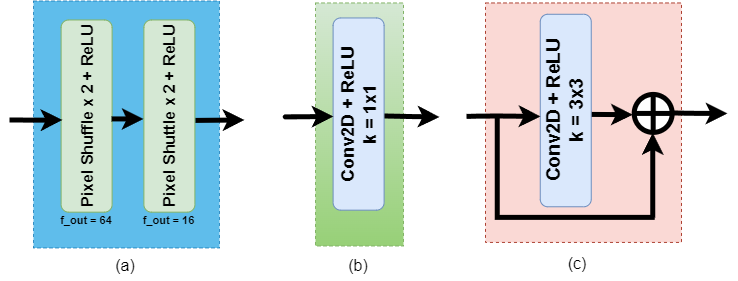

The diagram above was exported from draw.io. Its source (the exported page's mxGraphModel, read from the mxfile embedded in the PNG):
<mxGraphModel dx="2110" dy="-727" grid="0" gridSize="10" guides="1" tooltips="1" connect="1" arrows="1" fold="1" page="0" pageScale="1" pageWidth="850" pageHeight="1100" math="0" shadow="0">
  <root>
    <mxCell id="0" />
    <mxCell id="1" parent="0" />
    <mxCell id="hveLFOXSoI0XhKtCWB2--39" value="" style="rounded=0;whiteSpace=wrap;html=1;fontSize=16;fillColor=#1ba1e2;fontColor=#ffffff;strokeColor=#006EAF;opacity=70;dashed=1;" parent="1" vertex="1">
      <mxGeometry x="-846" y="1336.46" width="186" height="247" as="geometry" />
    </mxCell>
    <mxCell id="hveLFOXSoI0XhKtCWB2--37" value="" style="rounded=0;whiteSpace=wrap;html=1;fontSize=16;fillColor=#fad9d5;strokeColor=#ae4132;dashed=1;" parent="1" vertex="1">
      <mxGeometry x="-394" y="1338.46" width="196" height="239.46" as="geometry" />
    </mxCell>
    <mxCell id="hveLFOXSoI0XhKtCWB2--35" value="" style="rounded=0;whiteSpace=wrap;html=1;fontSize=16;fillColor=#d5e8d4;strokeColor=#82b366;gradientColor=#97d077;dashed=1;" parent="1" vertex="1">
      <mxGeometry x="-564" y="1338.46" width="88" height="243" as="geometry" />
    </mxCell>
    <mxCell id="E3X-gXRzJ4d3mIfsg4SH-1" value="&lt;b style=&quot;&quot;&gt;&lt;font style=&quot;font-size: 16px;&quot;&gt;Pixel Shuffle x 2 + ReLU&lt;/font&gt;&lt;/b&gt;" style="rounded=1;whiteSpace=wrap;html=1;rotation=-90;fillColor=#d5e8d4;strokeColor=#82b366;strokeWidth=1;" parent="1" vertex="1">
      <mxGeometry x="-889" y="1426.06" width="192.2" height="51" as="geometry" />
    </mxCell>
    <mxCell id="E3X-gXRzJ4d3mIfsg4SH-4" value="&lt;b style=&quot;border-color: var(--border-color);&quot;&gt;&lt;font style=&quot;font-size: 16px;&quot;&gt;Pixel Shuttle x 2 + ReLU&lt;/font&gt;&lt;/b&gt;" style="rounded=1;whiteSpace=wrap;html=1;rotation=-90;fillColor=#d5e8d4;strokeColor=#82b366;strokeWidth=1;" parent="1" vertex="1">
      <mxGeometry x="-806.2" y="1426.06" width="192.2" height="51" as="geometry" />
    </mxCell>
    <mxCell id="E3X-gXRzJ4d3mIfsg4SH-6" value="" style="endArrow=classic;html=1;rounded=1;strokeWidth=5;" parent="1" edge="1">
      <mxGeometry width="50" height="50" relative="1" as="geometry">
        <mxPoint x="-767.93" y="1454.42" as="sourcePoint" />
        <mxPoint x="-736" y="1454.46" as="targetPoint" />
        <Array as="points">
          <mxPoint x="-767.93" y="1454.42" />
        </Array>
      </mxGeometry>
    </mxCell>
    <mxCell id="E3X-gXRzJ4d3mIfsg4SH-7" value="" style="endArrow=classic;html=1;rounded=1;strokeWidth=5;" parent="1" edge="1">
      <mxGeometry width="50" height="50" relative="1" as="geometry">
        <mxPoint x="-684" y="1455.92" as="sourcePoint" />
        <mxPoint x="-635" y="1455.46" as="targetPoint" />
        <Array as="points">
          <mxPoint x="-684" y="1455.92" />
        </Array>
      </mxGeometry>
    </mxCell>
    <mxCell id="hveLFOXSoI0XhKtCWB2--1" value="" style="endArrow=classic;html=1;rounded=1;strokeWidth=5;" parent="1" edge="1">
      <mxGeometry width="50" height="50" relative="1" as="geometry">
        <mxPoint x="-870" y="1455.46" as="sourcePoint" />
        <mxPoint x="-817" y="1455.46" as="targetPoint" />
        <Array as="points">
          <mxPoint x="-838.1" y="1455.7" />
        </Array>
      </mxGeometry>
    </mxCell>
    <mxCell id="hveLFOXSoI0XhKtCWB2--7" value="&lt;font style=&quot;font-size: 11px;&quot;&gt;&lt;b&gt;f_out = 64&lt;/b&gt;&lt;/font&gt;" style="text;html=1;strokeColor=none;fillColor=none;align=center;verticalAlign=middle;whiteSpace=wrap;rounded=0;fontSize=16;strokeWidth=1;" parent="1" vertex="1">
      <mxGeometry x="-830.9" y="1538.6100000000001" width="76" height="31" as="geometry" />
    </mxCell>
    <mxCell id="hveLFOXSoI0XhKtCWB2--8" value="&lt;font style=&quot;font-size: 11px;&quot;&gt;&lt;b&gt;f_out = 16&lt;/b&gt;&lt;/font&gt;" style="text;html=1;strokeColor=none;fillColor=none;align=center;verticalAlign=middle;whiteSpace=wrap;rounded=0;fontSize=16;strokeWidth=1;" parent="1" vertex="1">
      <mxGeometry x="-749.55" y="1545.7600000000002" width="78.9" height="16.7" as="geometry" />
    </mxCell>
    <mxCell id="hveLFOXSoI0XhKtCWB2--9" value="&lt;b&gt;&lt;font style=&quot;font-size: 18px;&quot;&gt;&lt;font style=&quot;&quot;&gt;Conv&lt;/font&gt;2D + ReLU&lt;br&gt;k = 1x1&lt;br&gt;&lt;/font&gt;&lt;/b&gt;" style="rounded=1;whiteSpace=wrap;html=1;rotation=-90;fillColor=#dae8fc;strokeColor=#6c8ebf;" parent="1" vertex="1">
      <mxGeometry x="-617" y="1424.06" width="192.2" height="51" as="geometry" />
    </mxCell>
    <mxCell id="hveLFOXSoI0XhKtCWB2--11" value="" style="endArrow=classic;html=1;rounded=1;strokeWidth=5;" parent="1" edge="1">
      <mxGeometry width="50" height="50" relative="1" as="geometry">
        <mxPoint x="-495" y="1451.46" as="sourcePoint" />
        <mxPoint x="-440" y="1452.46" as="targetPoint" />
        <Array as="points">
          <mxPoint x="-475" y="1451.96" />
        </Array>
      </mxGeometry>
    </mxCell>
    <mxCell id="hveLFOXSoI0XhKtCWB2--14" value="(a)" style="text;strokeColor=none;fillColor=none;html=1;align=center;verticalAlign=middle;whiteSpace=wrap;rounded=0;fontSize=16;" parent="1" vertex="1">
      <mxGeometry x="-784" y="1586" width="60" height="30" as="geometry" />
    </mxCell>
    <mxCell id="hveLFOXSoI0XhKtCWB2--19" value="&lt;b style=&quot;font-size: 19px;&quot;&gt;&lt;font style=&quot;font-size: 19px;&quot;&gt;&lt;font style=&quot;font-size: 19px;&quot;&gt;Conv&lt;/font&gt;2D + ReLU&lt;br&gt;k = 3x3&lt;br&gt;&lt;/font&gt;&lt;/b&gt;" style="rounded=1;whiteSpace=wrap;html=1;rotation=-90;fillColor=#dae8fc;strokeColor=#6c8ebf;" parent="1" vertex="1">
      <mxGeometry x="-410" y="1420.52" width="192.5" height="51" as="geometry" />
    </mxCell>
    <mxCell id="hveLFOXSoI0XhKtCWB2--21" value="" style="endArrow=classic;html=1;rounded=1;strokeWidth=5;" parent="1" edge="1">
      <mxGeometry width="50" height="50" relative="1" as="geometry">
        <mxPoint x="-287.7499999999999" y="1449.92" as="sourcePoint" />
        <mxPoint x="-246.75" y="1450.16" as="targetPoint" />
        <Array as="points">
          <mxPoint x="-287.7499999999999" y="1449.92" />
        </Array>
      </mxGeometry>
    </mxCell>
    <mxCell id="hveLFOXSoI0XhKtCWB2--23" value="" style="shape=orEllipse;perimeter=ellipsePerimeter;whiteSpace=wrap;html=1;backgroundOutline=1;rounded=1;strokeWidth=5;" parent="1" vertex="1">
      <mxGeometry x="-245.31" y="1429.92" width="38" height="38" as="geometry" />
    </mxCell>
    <mxCell id="hveLFOXSoI0XhKtCWB2--24" value="" style="shape=partialRectangle;whiteSpace=wrap;html=1;top=0;left=0;fillColor=none;rotation=90;rounded=1;strokeWidth=5;perimeterSpacing=4;" parent="1" vertex="1">
      <mxGeometry x="-355.08" y="1425" width="100.66" height="155" as="geometry" />
    </mxCell>
    <mxCell id="hveLFOXSoI0XhKtCWB2--26" value="(b)" style="text;strokeColor=none;fillColor=none;html=1;align=center;verticalAlign=middle;whiteSpace=wrap;rounded=0;fontSize=16;" parent="1" vertex="1">
      <mxGeometry x="-550.9" y="1586" width="60" height="30" as="geometry" />
    </mxCell>
    <mxCell id="hveLFOXSoI0XhKtCWB2--27" value="(c)" style="text;strokeColor=none;fillColor=none;html=1;align=center;verticalAlign=middle;whiteSpace=wrap;rounded=0;fontSize=16;" parent="1" vertex="1">
      <mxGeometry x="-332" y="1584" width="60" height="30" as="geometry" />
    </mxCell>
    <mxCell id="hveLFOXSoI0XhKtCWB2--29" value="" style="endArrow=classic;html=1;rounded=1;strokeWidth=5;" parent="1" edge="1">
      <mxGeometry width="50" height="50" relative="1" as="geometry">
        <mxPoint x="-413" y="1451.92" as="sourcePoint" />
        <mxPoint x="-339" y="1451.92" as="targetPoint" />
        <Array as="points">
          <mxPoint x="-392" y="1451.42" />
        </Array>
      </mxGeometry>
    </mxCell>
    <mxCell id="hveLFOXSoI0XhKtCWB2--31" value="" style="endArrow=classic;html=1;rounded=1;entryX=0.5;entryY=1;entryDx=0;entryDy=0;strokeWidth=5;" parent="1" edge="1">
      <mxGeometry width="50" height="50" relative="1" as="geometry">
        <mxPoint x="-226.75" y="1552.92" as="sourcePoint" />
        <mxPoint x="-226.75" y="1468.42" as="targetPoint" />
        <Array as="points" />
      </mxGeometry>
    </mxCell>
    <mxCell id="hveLFOXSoI0XhKtCWB2--34" value="" style="endArrow=classic;html=1;rounded=1;strokeWidth=5;" parent="1" edge="1">
      <mxGeometry width="50" height="50" relative="1" as="geometry">
        <mxPoint x="-581" y="1452.22" as="sourcePoint" />
        <mxPoint x="-546" y="1451.96" as="targetPoint" />
        <Array as="points">
          <mxPoint x="-599" y="1452.46" />
        </Array>
      </mxGeometry>
    </mxCell>
    <mxCell id="hveLFOXSoI0XhKtCWB2--36" value="" style="endArrow=classic;html=1;rounded=1;strokeWidth=5;" parent="1" edge="1">
      <mxGeometry width="50" height="50" relative="1" as="geometry">
        <mxPoint x="-207.31" y="1448.42" as="sourcePoint" />
        <mxPoint x="-152" y="1448.92" as="targetPoint" />
        <Array as="points">
          <mxPoint x="-187.31" y="1448.92" />
        </Array>
      </mxGeometry>
    </mxCell>
  </root>
</mxGraphModel>